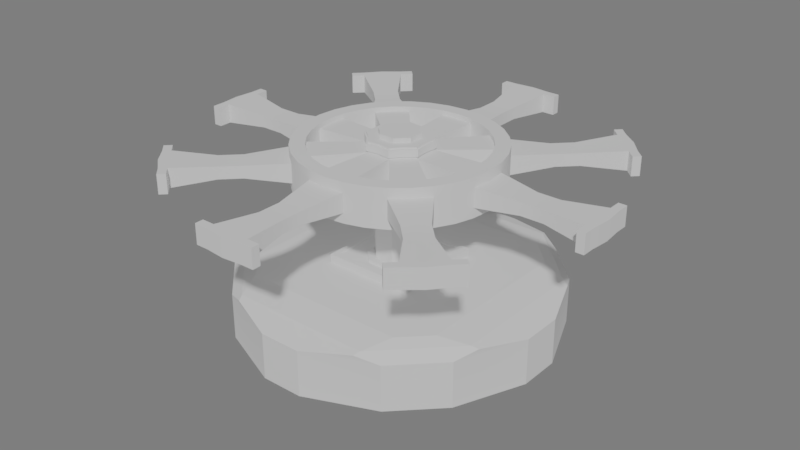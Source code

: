 # Source: vent.blend  (saved by Blender 2.79.0; exported with 4.5.12 LTS)
import bpy
from mathutils import Matrix  # noqa: F401  (used for matrix-valued properties, if any)

bpy.ops.wm.read_factory_settings(use_empty=True)
scene = bpy.context.scene
scene.name = 'Scene'

# ---- collections
col_collection_1 = bpy.data.collections.new('Collection 1'); scene.collection.children.link(col_collection_1)

# ---- node groups
ng_auto_smooth = bpy.data.node_groups.new('Auto Smooth', 'GeometryNodeTree')
_s = ng_auto_smooth.interface.new_socket(name='Geometry', in_out='OUTPUT', socket_type='NodeSocketGeometry')
_s = ng_auto_smooth.interface.new_socket(name='Geometry', in_out='INPUT', socket_type='NodeSocketGeometry')
_s = ng_auto_smooth.interface.new_socket(name='Angle', in_out='INPUT', socket_type='NodeSocketFloat')
_s.subtype = 'ANGLE'
_s.min_value = 0.0
_s.max_value = 3.142
ng_auto_smooth.is_modifier = True
_N = ng_auto_smooth.nodes; _L = ng_auto_smooth.links
n0 = _N.new('NodeGroupOutput'); n0.name = 'Group Output'; n0.location = (480, -100)
n1 = _N.new('NodeGroupInput'); n1.name = 'Group Input'; n1.location = (-420, -300)
n2 = _N.new('NodeGroupInput'); n2.name = 'Group Input.001'; n2.location = (-60, -100)
n3 = _N.new('GeometryNodeSetShadeSmooth'); n3.name = 'Set Shade Smooth'; n3.location = (120, -100)
n3.domain = 'EDGE'
n4 = _N.new('GeometryNodeSetShadeSmooth'); n4.name = 'Set Shade Smooth.001'; n4.location = (300, -100)
n5 = _N.new('GeometryNodeInputMeshEdgeAngle'); n5.name = 'Edge Angle'; n5.location = (-420, -220)
n6 = _N.new('GeometryNodeInputEdgeSmooth'); n6.name = 'Is Edge Smooth'; n6.location = (-60, -160)
n7 = _N.new('GeometryNodeInputShadeSmooth'); n7.name = 'Is Face Smooth'; n7.location = (-240, -340)
n8 = _N.new('FunctionNodeBooleanMath'); n8.name = 'Boolean Math'; n8.location = (-60, -220)
n9 = _N.new('FunctionNodeCompare'); n9.name = 'Compare'; n9.location = (-240, -180)
n9.operation = 'LESS_EQUAL'
_L.new(n5.outputs[0], n9.inputs[0])
_L.new(n4.outputs[0], n0.inputs[0])
_L.new(n1.outputs[1], n9.inputs[1])
_L.new(n9.outputs[0], n8.inputs[0])
_L.new(n7.outputs[0], n8.inputs[1])
_L.new(n2.outputs[0], n3.inputs[0])
_L.new(n6.outputs[0], n3.inputs[1])
_L.new(n3.outputs[0], n4.inputs[0])
_L.new(n8.outputs[0], n3.inputs[2])
n0.is_active_output = True

# ---- world
world_world = bpy.data.worlds.new('World'); scene.world = world_world
world_world.use_nodes = True; world_world.node_tree.nodes.clear()
_N = world_world.node_tree.nodes; _L = world_world.node_tree.links
n0 = _N.new('ShaderNodeOutputWorld'); n0.name = 'World Output'; n0.location = (300, 300)
n1 = _N.new('ShaderNodeBackground'); n1.name = 'Background'; n1.location = (10, 300)
n1.inputs[0].default_value = (0.05088, 0.05088, 0.05088, 1.0)
_L.new(n1.outputs[0], n0.inputs[0])
n0.is_active_output = True
world_world.color = (0.05088, 0.05088, 0.05088)
world_world.use_sun_shadow = False
world_world.sun_shadow_jitter_overblur = 0.0
world_world.cycles.sampling_method = 'MANUAL'

# ---- meshes
me_circle = bpy.data.meshes.new('Circle')
me_circle.from_pydata([(0.0, 1.0, 0.0), (-0.1951, 0.9808, 0.0), (-0.3827, 0.9239, 0.0), (-0.5556, 0.8315, 0.0), (-0.7071, 0.7071, 0.0), (-0.8315, 0.5556, 0.0), (-0.9239, 0.3827, 0.0), (-0.9808, 0.1951, 0.0), (-1.0, 7.55e-08, 0.0), (-0.9808, -0.1951, 0.0), (-0.9239, -0.3827, 0.0), (-0.8315, -0.5556, 0.0), (-0.7071, -0.7071, 0.0), (-0.5556, -0.8315, 0.0), (-0.3827, -0.9239, 0.0), (-0.1951, -0.9808, 0.0), (3.258e-07, -1.0, 0.0), (0.1951, -0.9808, 0.0), (0.3827, -0.9239, 0.0), (0.5556, -0.8315, 0.0), (0.7071, -0.7071, 0.0), (0.8315, -0.5556, 0.0), (0.9239, -0.3827, 0.0), (0.9808, -0.1951, 0.0), (1.0, 9.656e-07, 0.0), (0.9808, 0.1951, 0.0), (0.9239, 0.3827, 0.0), (0.8315, 0.5556, 0.0), (0.7071, 0.7071, 0.0), (0.5556, 0.8315, 0.0), (0.3827, 0.9239, 0.0), (0.1951, 0.9808, 0.0), (1.103e-08, 1.17, 0.0603), (-0.2282, 1.147, 0.0603), (-0.4476, 1.081, 0.0603), (-0.6498, 0.9726, 0.0603), (-0.8271, 0.8271, 0.0603), (-0.9726, 0.6498, 0.0603), (-1.081, 0.4476, 0.0603), (-1.147, 0.2282, 0.0603), (-1.17, 5.298e-08, 0.0603), (-1.147, -0.2282, 0.0603), (-1.081, -0.4476, 0.0603), (-0.9726, -0.6498, 0.0603), (-0.8271, -0.8271, 0.0603), (-0.6498, -0.9726, 0.0603), (-0.4476, -1.081, 0.0603), (-0.2282, -1.147, 0.0603), (3.922e-07, -1.17, 0.0603), (0.2282, -1.147, 0.0603), (0.4476, -1.081, 0.0603), (0.6498, -0.9726, 0.0603), (0.8271, -0.8271, 0.0603), (0.9726, -0.6498, 0.0603), (1.081, -0.4476, 0.0603), (1.147, -0.2282, 0.0603), (1.17, 1.094e-06, 0.0603), (1.147, 0.2282, 0.0603), (1.081, 0.4476, 0.0603), (0.9726, 0.6498, 0.0603), (0.8271, 0.8271, 0.0603), (0.6498, 0.9726, 0.0603), (0.4476, 1.081, 0.0603), (0.2282, 1.147, 0.0603), (-0.1951, 0.9808, 0.3447), (0.0, 1.0, 0.3447), (-0.3827, 0.9239, 0.3447), (-0.5556, 0.8315, 0.3447), (-0.7071, 0.7071, 0.3447), (-0.8315, 0.5556, 0.3447), (-0.9239, 0.3827, 0.3447), (-0.9808, 0.1951, 0.3447), (-1.0, 7.55e-08, 0.3447), (-0.9808, -0.1951, 0.3447), (-0.9239, -0.3827, 0.3447), (-0.8315, -0.5556, 0.3447), (-0.7071, -0.7071, 0.3447), (-0.5556, -0.8315, 0.3447), (-0.3827, -0.9239, 0.3447), (-0.1951, -0.9808, 0.3447), (3.258e-07, -1.0, 0.3447), (0.1951, -0.9808, 0.3447), (0.3827, -0.9239, 0.3447), (0.5556, -0.8315, 0.3447), (0.7071, -0.7071, 0.3447), (0.8315, -0.5556, 0.3447), (0.9239, -0.3827, 0.3447), (0.9808, -0.1951, 0.3447), (1.0, 9.656e-07, 0.3447), (0.9808, 0.1951, 0.3447), (0.9239, 0.3827, 0.3447), (0.8315, 0.5556, 0.3447), (0.7071, 0.7071, 0.3447), (0.5556, 0.8315, 0.3447), (0.3827, 0.9239, 0.3447), (0.1951, 0.9808, 0.3447), (-0.2282, 1.147, 0.2844), (1.103e-08, 1.17, 0.2844), (-0.4476, 1.081, 0.2844), (-0.6498, 0.9726, 0.2844), (-0.8271, 0.8271, 0.2844), (-0.9726, 0.6498, 0.2844), (-1.081, 0.4476, 0.2844), (-1.147, 0.2282, 0.2844), (-1.17, 5.298e-08, 0.2844), (-1.147, -0.2282, 0.2844), (-1.081, -0.4476, 0.2844), (-0.9726, -0.6498, 0.2844), (-0.8271, -0.8271, 0.2844), (-0.6498, -0.9726, 0.2844), (-0.4476, -1.081, 0.2844), (-0.2282, -1.147, 0.2844), (3.922e-07, -1.17, 0.2844), (0.2282, -1.147, 0.2844), (0.4476, -1.081, 0.2844), (0.6498, -0.9726, 0.2844), (0.8271, -0.8271, 0.2844), (0.9726, -0.6498, 0.2844), (1.081, -0.4476, 0.2844), (1.147, -0.2282, 0.2844), (1.17, 1.094e-06, 0.2844), (1.147, 0.2282, 0.2844), (1.081, 0.4476, 0.2844), (0.9726, 0.6498, 0.2844), (0.8271, 0.8271, 0.2844), (0.6498, 0.9726, 0.2844), (0.4476, 1.081, 0.2844), (0.2282, 1.147, 0.2844), (0.1442, -0.348, 0.0), (-0.348, 0.1442, 0.0), (-0.2357, 0.2357, 0.0), (0.2357, -0.2357, 0.0), (0.1442, -0.348, 0.3447), (-0.348, 0.1442, 0.3447), (0.2357, -0.2357, 0.3447), (-0.2357, 0.2357, 0.3447), (0.348, -0.1442, 0.3447), (-0.1442, 0.348, 0.3447), (0.348, -0.1442, 0.0), (-0.1442, 0.348, 0.0), (-0.1442, -0.348, 0.3447), (-0.1442, -0.348, 0.0), (2.172e-07, -0.3333, 0.3447), (1.086e-07, 0.3333, 0.3447), (0.1442, 0.348, 0.3447), (0.1442, 0.348, 0.0), (2.172e-07, -0.3333, 0.0), (1.086e-07, 0.3333, 0.0), (-0.348, -0.1442, 0.0), (-0.3333, 3.722e-07, 0.0), (0.3333, 6.689e-07, 0.0), (-0.348, -0.1442, 0.3447), (0.3333, 6.689e-07, 0.3447), (-0.3333, 3.722e-07, 0.3447), (0.348, 0.1442, 0.3447), (0.348, 0.1442, 0.0), (-0.2357, -0.2357, 0.0), (0.2357, 0.2357, 0.0), (0.2357, 0.2357, 0.3447), (-0.2357, -0.2357, 0.3447), (-0.1442, 0.348, -0.1232), (-0.2357, 0.2357, -0.1232), (0.348, -0.1442, -0.1232), (0.2357, -0.2357, -0.1232), (-0.348, 0.1442, -0.1232), (0.1442, -0.348, -0.1232), (-0.348, 0.1442, 0.4678), (-0.2357, 0.2357, 0.4678), (0.1442, -0.348, 0.4678), (0.2357, -0.2357, 0.4678), (-0.1442, 0.348, 0.4678), (0.348, -0.1442, 0.4678), (2.172e-07, -0.3333, -0.1232), (-0.1442, -0.348, -0.1232), (0.1442, 0.348, -0.1232), (1.086e-07, 0.3333, -0.1232), (-0.2357, -0.2357, -0.1232), (-0.1442, -0.348, 0.4678), (2.172e-07, -0.3333, 0.4678), (1.086e-07, 0.3333, 0.4678), (0.1442, 0.348, 0.4678), (0.3333, 6.689e-07, 0.4678), (-0.2357, -0.2357, 0.4678), (-0.348, -0.1442, 0.4678), (0.348, 0.1442, -0.1232), (0.3333, 6.689e-07, -0.1232), (-0.3333, 3.722e-07, -0.1232), (-0.348, -0.1442, -0.1232), (0.348, 0.1442, 0.4678), (0.2357, 0.2357, 0.4678), (-0.3333, 3.722e-07, 0.4678), (0.2357, 0.2357, -0.1232), (-0.2223, 0.0921, 0.4678), (-0.1506, 0.1506, 0.4678), (0.0921, -0.2223, 0.4678), (0.1506, -0.1506, 0.4678), (-0.0921, 0.2223, 0.4678), (0.2223, -0.0921, 0.4678), (-0.0921, -0.2223, 0.4678), (1.122e-07, -0.213, 0.4678), (4.282e-08, 0.213, 0.4678), (0.0921, 0.2223, 0.4678), (0.213, 5.403e-07, 0.4678), (-0.1506, -0.1506, 0.4678), (-0.2223, -0.0921, 0.4678), (0.2223, 0.0921, 0.4678), (0.1506, 0.1506, 0.4678), (-0.213, 3.508e-07, 0.4678), (-0.2223, 0.0921, 0.5205), (-0.1506, 0.1506, 0.5205), (0.0921, -0.2223, 0.5205), (0.1506, -0.1506, 0.5205), (-0.0921, 0.2223, 0.5205), (0.2223, -0.0921, 0.5205), (-0.0921, -0.2223, 0.5205), (1.208e-07, -0.213, 0.5205), (5.144e-08, 0.213, 0.5205), (0.0921, 0.2223, 0.5205), (0.213, 5.403e-07, 0.5205), (-0.1506, -0.1506, 0.5205), (-0.2223, -0.0921, 0.5205), (0.2223, 0.0921, 0.5205), (0.1506, 0.1506, 0.5205), (-0.213, 3.508e-07, 0.5205), (-0.348, -0.1442, 0.3644), (-0.348, -0.1442, 0.4482), (-0.3333, 3.722e-07, 0.4482), (-0.3333, 3.722e-07, 0.3644), (-0.2357, -0.2357, 0.3644), (-0.2357, -0.2357, 0.4482), (-0.2357, 0.2357, 0.3644), (-0.2357, 0.2357, 0.4482), (-0.1442, 0.348, 0.4482), (-0.1442, 0.348, 0.3644), (0.348, -0.1442, 0.3644), (0.348, -0.1442, 0.4482), (0.2357, -0.2357, 0.4482), (0.2357, -0.2357, 0.3644), (0.348, 0.1442, 0.3644), (0.348, 0.1442, 0.4482), (0.3333, 6.689e-07, 0.4482), (0.3333, 6.689e-07, 0.3644), (0.1442, -0.348, 0.3644), (0.1442, -0.348, 0.4482), (2.172e-07, -0.3333, 0.4482), (2.172e-07, -0.3333, 0.3644), (0.1442, 0.348, 0.3644), (0.1442, 0.348, 0.4482), (0.2357, 0.2357, 0.4482), (0.2357, 0.2357, 0.3644), (1.086e-07, 0.3333, 0.4482), (1.086e-07, 0.3333, 0.3644), (-0.1442, -0.348, 0.4482), (-0.1442, -0.348, 0.3644), (-0.348, 0.1442, 0.4482), (-0.348, 0.1442, 0.3644), (-0.3688, -0.1528, 0.3664), (-0.3688, -0.1528, 0.4461), (-0.3532, 3.761e-07, 0.4461), (-0.3532, 3.761e-07, 0.3664), (-0.2498, -0.2498, 0.3664), (-0.2498, -0.2498, 0.4461), (-0.2498, 0.2498, 0.3664), (-0.2498, 0.2498, 0.4461), (-0.1528, 0.3688, 0.4461), (-0.1528, 0.3688, 0.3664), (0.3688, -0.1528, 0.3664), (0.3688, -0.1528, 0.4461), (0.2498, -0.2498, 0.4461), (0.2498, -0.2498, 0.3664), (0.3688, 0.1528, 0.3664), (0.3688, 0.1528, 0.4461), (0.3532, 6.905e-07, 0.4461), (0.3532, 6.905e-07, 0.3664), (0.1528, -0.3688, 0.3664), (0.1528, -0.3688, 0.4461), (2.344e-07, -0.3532, 0.4461), (2.344e-07, -0.3532, 0.3664), (0.1528, 0.3688, 0.3664), (0.1528, 0.3688, 0.4461), (0.2498, 0.2498, 0.4461), (0.2498, 0.2498, 0.3664), (1.193e-07, 0.3532, 0.4461), (1.193e-07, 0.3532, 0.3664), (-0.1528, -0.3688, 0.4461), (-0.1528, -0.3688, 0.3664), (-0.3688, 0.1528, 0.4461), (-0.3688, 0.1528, 0.3664), (-0.1951, 0.9808, -0.05611), (-4.263e-14, 1.0, -0.05611), (-0.3827, 0.9239, -0.05611), (-0.5556, 0.8315, -0.05611), (-0.7071, 0.7071, -0.05611), (-0.8315, 0.5556, -0.05611), (-0.9239, 0.3827, -0.05611), (-0.9808, 0.1951, -0.05611), (-1.0, 7.55e-08, -0.05611), (-0.9808, -0.1951, -0.05611), (-0.9239, -0.3827, -0.05611), (-0.8315, -0.5556, -0.05611), (-0.7071, -0.7071, -0.05611), (-0.5556, -0.8315, -0.05611), (-0.3827, -0.9239, -0.05611), (-0.1951, -0.9808, -0.05611), (3.258e-07, -1.0, -0.05611), (0.1951, -0.9808, -0.05611), (0.3827, -0.9239, -0.05611), (0.5556, -0.8315, -0.05611), (0.7071, -0.7071, -0.05611), (0.8315, -0.5556, -0.05611), (0.9239, -0.3827, -0.05611), (0.9808, -0.1951, -0.05611), (1.0, 9.656e-07, -0.05611), (0.9808, 0.1951, -0.05611), (0.9239, 0.3827, -0.05611), (0.8315, 0.5556, -0.05611), (0.7071, 0.7071, -0.05611), (0.5556, 0.8315, -0.05611), (0.3827, 0.9239, -0.05611), (0.1951, 0.9808, -0.05611), (-0.2282, 1.147, -0.05398), (1.103e-08, 1.17, -0.05398), (-0.4476, 1.081, -0.05398), (-0.6498, 0.9726, -0.05398), (-0.8271, 0.8271, -0.05398), (-0.9726, 0.6498, -0.05398), (-1.081, 0.4476, -0.05398), (-1.147, 0.2282, -0.05398), (-1.17, 5.298e-08, -0.05398), (-1.147, -0.2282, -0.05398), (-1.081, -0.4476, -0.05398), (-0.9726, -0.6498, -0.05398), (-0.8271, -0.8271, -0.05398), (-0.6498, -0.9726, -0.05398), (-0.4476, -1.081, -0.05398), (-0.2282, -1.147, -0.05398), (3.922e-07, -1.17, -0.05398), (0.2282, -1.147, -0.05398), (0.4476, -1.081, -0.05398), (0.6498, -0.9726, -0.05398), (0.8271, -0.8271, -0.05398), (0.9726, -0.6498, -0.05398), (1.081, -0.4476, -0.05398), (1.147, -0.2282, -0.05398), (1.17, 1.094e-06, -0.05398), (1.147, 0.2282, -0.05398), (1.081, 0.4476, -0.05398), (0.9726, 0.6498, -0.05398), (0.8271, 0.8271, -0.05398), (0.6498, 0.9726, -0.05398), (0.4476, 1.081, -0.05398), (0.2282, 1.147, -0.05398), (-0.1951, 0.9808, 0.4008), (-3.553e-14, 1.0, 0.4008), (-0.3827, 0.9239, 0.4008), (-0.5556, 0.8315, 0.4008), (-0.7071, 0.7071, 0.4008), (-0.8315, 0.5556, 0.4008), (-0.9239, 0.3827, 0.4008), (-0.9808, 0.1951, 0.4008), (-1.0, 7.55e-08, 0.4008), (-0.9808, -0.1951, 0.4008), (-0.9239, -0.3827, 0.4008), (-0.8315, -0.5556, 0.4008), (-0.7071, -0.7071, 0.4008), (-0.5556, -0.8315, 0.4008), (-0.3827, -0.9239, 0.4008), (-0.1951, -0.9808, 0.4008), (3.258e-07, -1.0, 0.4008), (0.1951, -0.9808, 0.4008), (0.3827, -0.9239, 0.4008), (0.5556, -0.8315, 0.4008), (0.7071, -0.7071, 0.4008), (0.8315, -0.5556, 0.4008), (0.9239, -0.3827, 0.4008), (0.9808, -0.1951, 0.4008), (1.0, 9.656e-07, 0.4008), (0.9808, 0.1951, 0.4008), (0.9239, 0.3827, 0.4008), (0.8315, 0.5556, 0.4008), (0.7071, 0.7071, 0.4008), (0.5556, 0.8315, 0.4008), (0.3827, 0.9239, 0.4008), (0.1951, 0.9808, 0.4008), (-0.2282, 1.147, 0.3987), (1.103e-08, 1.17, 0.3987), (-0.4476, 1.081, 0.3987), (-0.6498, 0.9726, 0.3987), (-0.8271, 0.8271, 0.3987), (-0.9726, 0.6498, 0.3987), (-1.081, 0.4476, 0.3987), (-1.147, 0.2282, 0.3987), (-1.17, 5.298e-08, 0.3987), (-1.147, -0.2282, 0.3987), (-1.081, -0.4476, 0.3987), (-0.9726, -0.6498, 0.3987), (-0.8271, -0.8271, 0.3987), (-0.6498, -0.9726, 0.3987), (-0.4476, -1.081, 0.3987), (-0.2282, -1.147, 0.3987), (3.922e-07, -1.17, 0.3987), (0.2282, -1.147, 0.3987), (0.4476, -1.081, 0.3987), (0.6498, -0.9726, 0.3987), (0.8271, -0.8271, 0.3987), (0.9726, -0.6498, 0.3987), (1.081, -0.4476, 0.3987), (1.147, -0.2282, 0.3987), (1.17, 1.094e-06, 0.3987), (1.147, 0.2282, 0.3987), (1.081, 0.4476, 0.3987), (0.9726, 0.6498, 0.3987), (0.8271, 0.8271, 0.3987), (0.6498, 0.9726, 0.3987), (0.4476, 1.081, 0.3987), (0.2282, 1.147, 0.3987), (-0.2282, 2.409, 0.0603), (-4.942e-07, 2.431, 0.0603), (-1.719, 1.719, 0.0603), (-1.542, 1.865, 0.0603), (-1.865, 1.542, 0.0603), (-2.431, 5.298e-08, 0.0603), (-2.409, 0.2282, 0.0603), (-2.409, -0.2282, 0.0603), (-1.719, -1.719, 0.0603), (-1.865, -1.542, 0.0603), (-1.542, -1.865, 0.0603), (7.274e-07, -2.431, 0.0603), (-0.2282, -2.409, 0.0603), (0.2282, -2.409, 0.0603), (1.719, -1.719, 0.0603), (1.542, -1.865, 0.0603), (1.865, -1.542, 0.0603), (2.431, 2.402e-06, 0.0603), (2.409, -0.2282, 0.0603), (2.409, 0.2282, 0.0603), (1.719, 1.719, 0.0603), (1.865, 1.542, 0.0603), (1.542, 1.865, 0.0603), (0.2282, 2.409, 0.0603), (-0.2282, 2.409, 0.2844), (-4.942e-07, 2.431, 0.2844), (-1.719, 1.719, 0.2844), (-1.542, 1.865, 0.2844), (-1.865, 1.542, 0.2844), (-2.431, 5.298e-08, 0.2844), (-2.409, 0.2282, 0.2844), (-2.409, -0.2282, 0.2844), (-1.719, -1.719, 0.2844), (-1.865, -1.542, 0.2844), (-1.542, -1.865, 0.2844), (7.274e-07, -2.431, 0.2844), (-0.2282, -2.409, 0.2844), (0.2282, -2.409, 0.2844), (1.719, -1.719, 0.2844), (1.542, -1.865, 0.2844), (1.865, -1.542, 0.2844), (2.431, 2.402e-06, 0.2844), (2.409, -0.2282, 0.2844), (2.409, 0.2282, 0.2844), (1.719, 1.719, 0.2844), (1.865, 1.542, 0.2844), (1.542, 1.865, 0.2844), (0.2282, 2.409, 0.2844), (0.1472, -1.645, 0.2446), (0.1472, -1.916, 0.2446), (0.1472, -1.916, 0.1001), (0.1472, -1.645, 0.1001), (5.234e-07, -1.66, 0.1001), (5.955e-07, -1.931, 0.1001), (-0.1472, -1.916, 0.1001), (-0.1472, -1.645, 0.1001), (-0.1472, -1.645, 0.2446), (-0.1472, -1.916, 0.2446), (5.955e-07, -1.931, 0.2446), (5.234e-07, -1.66, 0.2446), (1.459, -1.251, 0.2446), (1.267, -1.059, 0.2446), (1.365, -1.365, 0.2446), (1.173, -1.173, 0.2446), (1.059, -1.267, 0.2446), (1.251, -1.459, 0.2446), (1.059, -1.267, 0.1001), (1.251, -1.459, 0.1001), (1.459, -1.251, 0.1001), (1.267, -1.059, 0.1001), (1.173, -1.173, 0.1001), (1.365, -1.365, 0.1001), (1.66, 1.606e-06, 0.1001), (1.931, 1.887e-06, 0.1001), (1.916, -0.1472, 0.1001), (1.645, -0.1472, 0.1001), (1.645, 0.1472, 0.1001), (1.916, 0.1472, 0.1001), (1.916, -0.1472, 0.2446), (1.645, -0.1472, 0.2446), (1.931, 1.887e-06, 0.2446), (1.66, 1.606e-06, 0.2446), (1.916, 0.1472, 0.2446), (1.645, 0.1472, 0.2446), (1.267, 1.059, 0.1001), (1.459, 1.251, 0.1001), (1.459, 1.251, 0.2446), (1.267, 1.059, 0.2446), (1.173, 1.173, 0.1001), (1.365, 1.365, 0.1001), (1.059, 1.267, 0.1001), (1.251, 1.459, 0.1001), (1.059, 1.267, 0.2446), (1.251, 1.459, 0.2446), (1.365, 1.365, 0.2446), (1.173, 1.173, 0.2446), (-0.1472, 1.645, 0.2446), (-0.1472, 1.916, 0.2446), (-0.1472, 1.916, 0.1001), (-0.1472, 1.645, 0.1001), (-5.064e-07, 1.931, 0.1001), (-3.978e-07, 1.66, 0.1001), (0.1472, 1.645, 0.1001), (0.1472, 1.916, 0.1001), (0.1472, 1.916, 0.2446), (0.1472, 1.645, 0.2446), (-3.978e-07, 1.66, 0.2446), (-5.064e-07, 1.931, 0.2446), (-1.267, 1.059, 0.2446), (-1.459, 1.251, 0.2446), (-1.459, 1.251, 0.1001), (-1.267, 1.059, 0.1001), (-1.059, 1.267, 0.1001), (-1.251, 1.459, 0.1001), (-1.251, 1.459, 0.2446), (-1.059, 1.267, 0.2446), (-1.173, 1.173, 0.1001), (-1.365, 1.365, 0.1001), (-1.365, 1.365, 0.2446), (-1.173, 1.173, 0.2446), (-1.645, -0.1472, 0.2446), (-1.916, -0.1472, 0.2446), (-1.645, -0.1472, 0.1001), (-1.916, -0.1472, 0.1001), (-1.916, 0.1472, 0.1001), (-1.645, 0.1472, 0.1001), (-1.66, 5.666e-08, 0.1001), (-1.931, 5.666e-08, 0.1001), (-1.645, 0.1472, 0.2446), (-1.916, 0.1472, 0.2446), (-1.931, 5.666e-08, 0.2446), (-1.66, 5.666e-08, 0.2446), (-1.173, -1.173, 0.1001), (-1.365, -1.365, 0.1001), (-1.459, -1.251, 0.1001), (-1.267, -1.059, 0.1001), (-1.459, -1.251, 0.2446), (-1.267, -1.059, 0.2446), (-1.059, -1.267, 0.1001), (-1.251, -1.459, 0.1001), (-1.365, -1.365, 0.2446), (-1.173, -1.173, 0.2446), (-1.251, -1.459, 0.2446), (-1.059, -1.267, 0.2446), (-0.2282, 2.504, 0.0603), (-5.078e-07, 2.526, 0.0603), (-1.786, 1.786, 0.0603), (-1.609, 1.932, 0.0603), (-1.932, 1.609, 0.0603), (-2.526, 5.298e-08, 0.0603), (-2.504, 0.2282, 0.0603), (-2.504, -0.2282, 0.0603), (-1.786, -1.786, 0.0603), (-1.932, -1.609, 0.0603), (-1.609, -1.932, 0.0603), (7.281e-07, -2.526, 0.0603), (-0.2282, -2.504, 0.0603), (0.2282, -2.504, 0.0603), (1.786, -1.786, 0.0603), (1.609, -1.932, 0.0603), (1.932, -1.609, 0.0603), (2.526, 2.501e-06, 0.0603), (2.504, -0.2282, 0.0603), (2.504, 0.2282, 0.0603), (1.786, 1.786, 0.0603), (1.932, 1.609, 0.0603), (1.609, 1.932, 0.0603), (0.2282, 2.504, 0.0603), (-0.2282, 2.504, 0.2844), (-5.078e-07, 2.526, 0.2844), (-1.786, 1.786, 0.2844), (-1.609, 1.932, 0.2844), (-1.932, 1.609, 0.2844), (-2.526, 5.298e-08, 0.2844), (-2.504, 0.2282, 0.2844), (-2.504, -0.2282, 0.2844), (-1.786, -1.786, 0.2844), (-1.932, -1.609, 0.2844), (-1.609, -1.932, 0.2844), (7.281e-07, -2.526, 0.2844), (-0.2282, -2.504, 0.2844), (0.2282, -2.504, 0.2844), (1.786, -1.786, 0.2844), (1.609, -1.932, 0.2844), (1.932, -1.609, 0.2844), (2.526, 2.501e-06, 0.2844), (2.504, -0.2282, 0.2844), (2.504, 0.2282, 0.2844), (1.786, 1.786, 0.2844), (1.932, 1.609, 0.2844), (1.609, 1.932, 0.2844), (0.2282, 2.504, 0.2844), (0.374, 2.409, 0.2844), (0.374, 2.409, 0.0603), (-1.968, 1.439, 0.2844), (-1.968, 1.439, 0.0603), (-2.409, 0.374, 0.0603), (-2.409, 0.374, 0.2844), (-0.374, -2.409, 0.2844), (-0.374, -2.504, 0.2844), (-2.409, -0.374, 0.0603), (-2.409, -0.374, 0.2844), (-1.968, -1.439, 0.0603), (-1.968, -1.439, 0.2844), (1.506, -2.035, 0.0603), (1.439, -1.968, 0.0603), (-1.439, -1.968, 0.0603), (-1.439, -1.968, 0.2844), (-0.374, -2.409, 0.0603), (0.374, -2.409, 0.0603), (0.374, -2.409, 0.2844), (1.439, -1.968, 0.2844), (2.504, 0.374, 0.0603), (2.409, 0.374, 0.0603), (1.968, -1.439, 0.0603), (1.968, -1.439, 0.2844), (2.409, -0.374, 0.0603), (2.409, -0.374, 0.2844), (2.409, 0.374, 0.2844), (2.504, 0.374, 0.2844), (1.968, 1.439, 0.0603), (1.968, 1.439, 0.2844), (-0.374, 2.409, 0.0603), (-0.374, 2.409, 0.2844), (-1.506, -2.035, 0.2844), (1.439, 1.968, 0.0603), (1.439, 1.968, 0.2844), (-1.439, 1.968, 0.0603), (-1.439, 1.968, 0.2844), (0.374, 2.504, 0.2844), (0.374, 2.504, 0.0603), (-2.035, 1.506, 0.2844), (-2.035, 1.506, 0.0603), (-2.504, 0.374, 0.0603), (-2.504, 0.374, 0.2844), (-2.504, -0.374, 0.0603), (-2.504, -0.374, 0.2844), (-2.035, -1.506, 0.0603), (-2.035, -1.506, 0.2844), (-1.506, -2.035, 0.0603), (-0.374, -2.504, 0.0603), (0.374, -2.504, 0.0603), (0.374, -2.504, 0.2844), (1.506, -2.035, 0.2844), (2.035, -1.506, 0.0603), (2.035, -1.506, 0.2844), (2.504, -0.374, 0.0603), (2.504, -0.374, 0.2844), (2.035, 1.506, 0.0603), (2.035, 1.506, 0.2844), (-0.374, 2.504, 0.0603), (-0.374, 2.504, 0.2844), (1.506, 2.035, 0.0603), (1.506, 2.035, 0.2844), (-1.506, 2.035, 0.0603), (-1.506, 2.035, 0.2844), (-0.1442, 0.348, -0.1232), (-0.2357, 0.2357, -0.1232), (0.348, -0.1442, -0.1232), (0.2357, -0.2357, -0.1232), (-0.348, 0.1442, -0.1232), (0.1442, -0.348, -0.1232), (2.172e-07, -0.3333, -0.1232), (-0.1442, -0.348, -0.1232), (0.1442, 0.348, -0.1232), (1.086e-07, 0.3333, -0.1232), (-0.2357, -0.2357, -0.1232), (0.348, 0.1442, -0.1232), (0.3333, 6.689e-07, -0.1232), (-0.3333, 3.722e-07, -0.1232), (-0.348, -0.1442, -0.1232), (0.2357, 0.2357, -0.1232), (-0.1124, 0.2713, -0.1232), (-0.1837, 0.1837, -0.1232), (0.2713, -0.1124, -0.1232), (0.1837, -0.1837, -0.1232), (-0.2713, 0.1124, -0.1232), (0.1124, -0.2713, -0.1232), (1.574e-07, -0.2598, -0.1232), (-0.1124, -0.2713, -0.1232), (0.1124, 0.2713, -0.1232), (7.275e-08, 0.2598, -0.1232), (-0.1837, -0.1837, -0.1232), (0.2713, 0.1124, -0.1232), (0.2598, 5.873e-07, -0.1232), (-0.2598, 3.56e-07, -0.1232), (-0.2713, -0.1124, -0.1232), (0.1837, 0.1837, -0.1232), (-0.1124, 0.2713, -1.053), (-0.1837, 0.1837, -1.053), (0.2713, -0.1124, -1.053), (0.1837, -0.1837, -1.053), (-0.2713, 0.1124, -1.053), (0.1124, -0.2713, -1.053), (1.555e-07, -0.2598, -1.053), (-0.1124, -0.2713, -1.053), (0.1124, 0.2713, -1.053), (7.088e-08, 0.2598, -1.053), (-0.1837, -0.1837, -1.053), (0.2713, 0.1124, -1.053), (0.2598, 5.873e-07, -1.053), (-0.2598, 3.56e-07, -1.053), (-0.2713, -0.1124, -1.053), (0.1837, 0.1837, -1.053)], [], [(38, 37, 325, 326), (107, 108, 396, 395), (37, 36, 324, 325), (106, 107, 395, 394), (36, 35, 323, 324), (105, 106, 394, 393), (35, 34, 322, 323), (104, 105, 393, 392), (34, 33, 320, 322), (103, 104, 392, 391), (33, 32, 321, 320), (102, 103, 391, 390), (31, 0, 289, 319), (101, 102, 390, 389), (30, 31, 319, 318), (100, 101, 389, 388), (29, 30, 318, 317), (99, 100, 388, 387), (28, 29, 317, 316), (98, 99, 387, 386), (27, 28, 316, 315), (96, 98, 386, 384), (26, 27, 315, 314), (97, 96, 384, 385), (25, 26, 314, 313), (65, 95, 383, 353), (24, 25, 313, 312), (95, 94, 382, 383), (23, 24, 312, 311), (94, 93, 381, 382), (22, 23, 311, 310), (93, 92, 380, 381), (21, 22, 310, 309), (92, 91, 379, 380), (20, 21, 309, 308), (91, 90, 378, 379), (19, 20, 308, 307), (90, 89, 377, 378), (18, 19, 307, 306), (89, 88, 376, 377), (17, 18, 306, 305), (88, 87, 375, 376), (16, 17, 305, 304), (87, 86, 374, 375), (15, 16, 304, 303), (86, 85, 373, 374), (14, 15, 303, 302), (85, 84, 372, 373), (13, 14, 302, 301), (84, 83, 371, 372), (12, 13, 301, 300), (32, 63, 351, 321), (83, 82, 370, 371), (11, 12, 300, 299), (63, 62, 350, 351), (82, 81, 369, 370), (10, 11, 299, 298), (62, 61, 349, 350), (81, 80, 368, 369), (9, 10, 298, 297), (61, 60, 348, 349), (80, 79, 367, 368), (8, 9, 297, 296), (60, 59, 347, 348), (496, 494, 458, 457), (37, 38, 102, 101), (158, 92, 93, 144), (38, 39, 103, 102), (154, 91, 92, 158), (494, 490, 434, 458), (14, 13, 77, 78), (552, 550, 425, 449), (15, 14, 78, 79), (41, 42, 106, 105), (132, 81, 17, 128), (42, 43, 107, 106), (142, 80, 81, 132), (550, 549, 424, 425), (18, 17, 81, 82), (489, 493, 435, 433), (19, 18, 82, 83), (45, 46, 110, 109), (134, 84, 85, 136), (46, 47, 111, 110), (132, 83, 84, 134), (537, 546, 445, 447), (22, 21, 85, 86), (514, 513, 440, 416), (23, 22, 86, 87), (49, 50, 114, 113), (152, 88, 89, 154), (50, 51, 115, 114), (136, 87, 88, 152), (466, 465, 453, 429), (26, 25, 89, 90), (490, 489, 433, 434), (27, 26, 90, 91), (140, 79, 80, 142), (53, 54, 118, 117), (155, 27, 91, 154), (2, 1, 64, 66), (54, 55, 119, 118), (157, 28, 27, 155), (3, 2, 66, 67), (546, 545, 446, 445), (30, 29, 93, 94), (128, 19, 83, 132), (502, 501, 437, 461), (31, 30, 94, 95), (131, 20, 19, 128), (57, 58, 122, 121), (141, 15, 79, 140), (6, 5, 69, 70), (58, 59, 123, 122), (476, 478, 454, 456), (7, 6, 70, 71), (539, 537, 447, 423), (33, 34, 98, 96), (138, 23, 87, 136), (543, 539, 423, 421), (34, 35, 99, 98), (150, 24, 23, 138), (61, 62, 126, 125), (478, 481, 455, 454), (10, 9, 73, 74), (62, 63, 127, 126), (540, 543, 421, 422), (11, 10, 74, 75), (128, 17, 16, 146), (146, 16, 15, 141), (154, 89, 25, 155), (155, 25, 24, 150), (144, 93, 29, 145), (145, 29, 28, 157), (136, 85, 21, 138), (138, 21, 20, 131), (3, 139, 130, 4), (67, 137, 139, 3), (4, 130, 129, 5), (5, 129, 133, 69), (69, 133, 135, 68), (68, 135, 137, 67), (0, 147, 139, 1), (31, 145, 147, 0), (1, 139, 137, 64), (64, 137, 143, 65), (65, 143, 144, 95), (95, 144, 145, 31), (7, 129, 149, 8), (71, 133, 129, 7), (8, 149, 148, 9), (9, 148, 151, 73), (73, 151, 153, 72), (72, 153, 133, 71), (11, 148, 156, 12), (75, 151, 148, 11), (12, 156, 141, 13), (13, 141, 140, 77), (77, 140, 159, 76), (76, 159, 151, 75), (225, 229, 182, 183), (226, 225, 183, 190), (167, 166, 192, 193), (176, 187, 686, 682), (156, 148, 187, 176), (232, 231, 167, 170), (145, 157, 191, 174), (236, 235, 171, 169), (240, 239, 188, 181), (150, 138, 162, 185), (244, 243, 168, 178), (130, 139, 160, 161), (128, 146, 172, 165), (138, 131, 163, 162), (146, 141, 173, 172), (248, 247, 180, 189), (155, 150, 185, 184), (147, 145, 174, 175), (149, 129, 164, 186), (141, 156, 176, 173), (129, 130, 161, 164), (250, 232, 170, 179), (131, 128, 165, 163), (148, 149, 186, 187), (252, 244, 178, 177), (254, 226, 190, 166), (247, 250, 179, 180), (229, 252, 177, 182), (235, 240, 181, 171), (231, 254, 166, 167), (239, 248, 189, 188), (139, 147, 175, 160), (157, 155, 184, 191), (243, 236, 169, 168), (199, 194, 210, 215), (188, 189, 206, 205), (180, 179, 200, 201), (168, 169, 195, 194), (190, 183, 204, 207), (171, 181, 202, 197), (178, 168, 194, 199), (170, 167, 193, 196), (181, 188, 205, 202), (183, 182, 203, 204), (166, 190, 207, 192), (169, 171, 197, 195), (189, 180, 201, 206), (179, 170, 196, 200), (182, 177, 198, 203), (177, 178, 199, 198), (209, 208, 223, 220, 219, 214, 215, 210, 211, 213, 218, 221, 222, 217, 216, 212), (204, 203, 219, 220), (193, 192, 208, 209), (192, 207, 223, 208), (205, 206, 222, 221), (194, 195, 211, 210), (207, 204, 220, 223), (196, 193, 209, 212), (202, 205, 221, 218), (195, 197, 213, 211), (206, 201, 217, 222), (198, 199, 215, 214), (200, 196, 212, 216), (201, 200, 216, 217), (203, 198, 214, 219), (197, 202, 218, 213), (132, 134, 237, 242), (230, 255, 287, 262), (154, 158, 249, 238), (232, 250, 282, 264), (135, 133, 255, 230), (224, 228, 260, 256), (136, 152, 241, 234), (248, 239, 271, 280), (159, 140, 253, 228), (251, 233, 265, 283), (144, 143, 251, 246), (225, 226, 258, 257), (133, 153, 227, 255), (238, 249, 281, 270), (140, 142, 245, 253), (244, 252, 284, 276), (143, 137, 233, 251), (227, 224, 256, 259), (158, 144, 246, 249), (236, 243, 275, 268), (142, 132, 242, 245), (253, 245, 277, 285), (152, 154, 238, 241), (231, 232, 264, 263), (134, 136, 234, 237), (242, 237, 269, 274), (137, 135, 230, 233), (226, 254, 286, 258), (153, 151, 224, 227), (233, 230, 262, 265), (151, 159, 228, 224), (255, 227, 259, 287), (274, 269, 268, 275), (270, 281, 280, 271), (262, 287, 286, 263), (266, 273, 272, 267), (260, 285, 284, 261), (278, 283, 282, 279), (287, 259, 258, 286), (285, 277, 276, 284), (283, 265, 264, 282), (281, 278, 279, 280), (277, 274, 275, 276), (273, 270, 271, 272), (269, 266, 267, 268), (265, 262, 263, 264), (259, 256, 257, 258), (256, 260, 261, 257), (229, 225, 257, 261), (249, 246, 278, 281), (254, 231, 263, 286), (247, 248, 280, 279), (234, 241, 273, 266), (245, 242, 274, 277), (240, 235, 267, 272), (243, 244, 276, 275), (228, 253, 285, 260), (241, 238, 270, 273), (252, 229, 261, 284), (239, 240, 272, 271), (246, 251, 283, 278), (237, 234, 266, 269), (250, 247, 279, 282), (235, 236, 268, 267), (315, 347, 346, 314), (302, 334, 333, 301), (288, 320, 321, 289), (316, 348, 347, 315), (303, 335, 334, 302), (290, 322, 320, 288), (317, 349, 348, 316), (304, 336, 335, 303), (291, 323, 322, 290), (318, 350, 349, 317), (305, 337, 336, 304), (292, 324, 323, 291), (319, 351, 350, 318), (306, 338, 337, 305), (293, 325, 324, 292), (289, 321, 351, 319), (307, 339, 338, 306), (294, 326, 325, 293), (308, 340, 339, 307), (295, 327, 326, 294), (309, 341, 340, 308), (296, 328, 327, 295), (310, 342, 341, 309), (297, 329, 328, 296), (311, 343, 342, 310), (298, 330, 329, 297), (312, 344, 343, 311), (299, 331, 330, 298), (313, 345, 344, 312), (300, 332, 331, 299), (314, 346, 345, 313), (301, 333, 332, 300), (379, 378, 410, 411), (366, 365, 397, 398), (352, 353, 385, 384), (380, 379, 411, 412), (367, 366, 398, 399), (354, 352, 384, 386), (381, 380, 412, 413), (368, 367, 399, 400), (355, 354, 386, 387), (382, 381, 413, 414), (369, 368, 400, 401), (356, 355, 387, 388), (383, 382, 414, 415), (370, 369, 401, 402), (357, 356, 388, 389), (353, 383, 415, 385), (371, 370, 402, 403), (358, 357, 389, 390), (372, 371, 403, 404), (359, 358, 390, 391), (373, 372, 404, 405), (360, 359, 391, 392), (374, 373, 405, 406), (361, 360, 392, 393), (375, 374, 406, 407), (362, 361, 393, 394), (376, 375, 407, 408), (363, 362, 394, 395), (377, 376, 408, 409), (364, 363, 395, 396), (378, 377, 409, 410), (365, 364, 396, 397), (108, 109, 397, 396), (39, 38, 326, 327), (109, 110, 398, 397), (40, 39, 327, 328), (110, 111, 399, 398), (41, 40, 328, 329), (111, 112, 400, 399), (42, 41, 329, 330), (112, 113, 401, 400), (43, 42, 330, 331), (113, 114, 402, 401), (44, 43, 331, 332), (114, 115, 403, 402), (45, 44, 332, 333), (115, 116, 404, 403), (64, 65, 353, 352), (46, 45, 333, 334), (116, 117, 405, 404), (66, 64, 352, 354), (47, 46, 334, 335), (117, 118, 406, 405), (67, 66, 354, 355), (48, 47, 335, 336), (118, 119, 407, 406), (68, 67, 355, 356), (49, 48, 336, 337), (119, 120, 408, 407), (69, 68, 356, 357), (50, 49, 337, 338), (120, 121, 409, 408), (70, 69, 357, 358), (51, 50, 338, 339), (121, 122, 410, 409), (71, 70, 358, 359), (52, 51, 339, 340), (122, 123, 411, 410), (0, 1, 288, 289), (72, 71, 359, 360), (53, 52, 340, 341), (123, 124, 412, 411), (1, 2, 290, 288), (73, 72, 360, 361), (54, 53, 341, 342), (124, 125, 413, 412), (2, 3, 291, 290), (74, 73, 361, 362), (55, 54, 342, 343), (125, 126, 414, 413), (3, 4, 292, 291), (75, 74, 362, 363), (56, 55, 343, 344), (126, 127, 415, 414), (4, 5, 293, 292), (76, 75, 363, 364), (57, 56, 344, 345), (127, 97, 385, 415), (5, 6, 294, 293), (77, 76, 364, 365), (58, 57, 345, 346), (6, 7, 295, 294), (78, 77, 365, 366), (59, 58, 346, 347), (7, 8, 296, 295), (79, 78, 366, 367), (437, 436, 580, 581), (453, 597, 658, 626), (456, 454, 598, 600), (433, 435, 579, 577), (454, 455, 599, 598), (420, 444, 610, 611), (434, 433, 577, 578), (588, 564, 648, 647), (453, 451, 595, 597), (567, 423, 616, 651), (430, 432, 576, 574), (573, 429, 625, 657), (451, 452, 596, 595), (431, 430, 574, 575), (463, 439, 609, 608), (450, 448, 592, 594), (549, 555, 426, 424), (498, 496, 457, 459), (556, 552, 449, 448), (516, 514, 416, 417), (520, 519, 439, 463), (501, 505, 436, 437), (481, 483, 431, 455), (558, 556, 448, 450), (505, 507, 438, 436), (507, 509, 462, 438), (470, 469, 427, 428), (555, 558, 450, 426), (526, 525, 444, 420), (513, 523, 441, 440), (510, 502, 461, 460), (530, 529, 419, 443), (469, 466, 429, 427), (529, 533, 418, 419), (509, 510, 460, 462), (474, 473, 452, 451), (493, 498, 459, 435), (533, 526, 420, 418), (545, 540, 422, 446), (519, 516, 417, 439), (484, 476, 456, 432), (465, 474, 451, 453), (534, 530, 443, 442), (483, 487, 430, 431), (473, 470, 428, 452), (525, 534, 442, 444), (523, 520, 463, 441), (487, 484, 432, 430), (111, 47, 471, 472), (472, 471, 470, 473), (113, 112, 475, 464), (464, 475, 474, 465), (112, 111, 472, 475), (475, 472, 473, 474), (48, 49, 467, 468), (468, 467, 466, 469), (47, 48, 468, 471), (471, 468, 469, 470), (49, 113, 464, 467), (467, 464, 465, 466), (52, 53, 485, 486), (486, 485, 484, 487), (51, 52, 486, 482), (482, 486, 487, 483), (53, 117, 477, 485), (485, 477, 476, 484), (115, 51, 482, 480), (480, 482, 483, 481), (116, 115, 480, 479), (479, 480, 481, 478), (117, 116, 479, 477), (477, 479, 478, 476), (57, 121, 499, 492), (492, 499, 498, 493), (121, 120, 497, 499), (499, 497, 496, 498), (55, 56, 488, 491), (491, 488, 489, 490), (56, 57, 492, 488), (488, 492, 493, 489), (119, 55, 491, 495), (495, 491, 490, 494), (120, 119, 495, 497), (497, 495, 494, 496), (125, 124, 511, 508), (508, 511, 510, 509), (124, 123, 503, 511), (511, 503, 502, 510), (61, 125, 508, 506), (506, 508, 509, 507), (60, 61, 506, 504), (504, 506, 507, 505), (59, 60, 504, 500), (500, 504, 505, 501), (123, 59, 500, 503), (503, 500, 501, 502), (97, 127, 521, 522), (522, 521, 520, 523), (63, 32, 517, 518), (518, 517, 516, 519), (96, 97, 522, 512), (512, 522, 523, 513), (127, 63, 518, 521), (521, 518, 519, 520), (32, 33, 515, 517), (517, 515, 514, 516), (33, 96, 512, 515), (515, 512, 513, 514), (101, 100, 535, 524), (524, 535, 534, 525), (100, 99, 531, 535), (535, 531, 530, 534), (36, 37, 527, 532), (532, 527, 526, 533), (35, 36, 532, 528), (528, 532, 533, 529), (99, 35, 528, 531), (531, 528, 529, 530), (37, 101, 524, 527), (527, 524, 525, 526), (103, 39, 541, 544), (544, 541, 540, 545), (39, 40, 542, 541), (541, 542, 543, 540), (40, 41, 538, 542), (542, 538, 539, 543), (41, 105, 536, 538), (538, 536, 537, 539), (104, 103, 544, 547), (547, 544, 545, 546), (105, 104, 547, 536), (536, 547, 546, 537), (45, 109, 559, 554), (554, 559, 558, 555), (109, 108, 557, 559), (559, 557, 556, 558), (108, 107, 553, 557), (557, 553, 552, 556), (44, 45, 554, 548), (548, 554, 555, 549), (43, 44, 548, 551), (551, 548, 549, 550), (107, 43, 551, 553), (553, 551, 550, 552), (583, 561, 585, 607), (566, 565, 589, 590), (565, 567, 591, 589), (569, 568, 592, 593), (568, 570, 594, 592), (572, 571, 595, 596), (571, 573, 597, 595), (575, 574, 598, 599), (574, 576, 600, 598), (578, 577, 601, 602), (577, 579, 603, 601), (561, 560, 584, 585), (581, 580, 604, 605), (580, 582, 606, 604), (563, 562, 586, 587), (562, 564, 588, 586), (583, 607, 645, 646), (417, 416, 560, 561), (457, 458, 602, 601), (447, 591, 652, 617), (436, 438, 582, 580), (576, 432, 630, 660), (419, 418, 562, 563), (459, 457, 601, 603), (439, 417, 561, 583), (418, 420, 564, 562), (460, 461, 605, 604), (440, 441, 585, 584), (605, 461, 637, 665), (422, 421, 565, 566), (462, 460, 604, 606), (442, 443, 587, 586), (564, 420, 611, 648), (421, 423, 567, 565), (441, 463, 607, 585), (444, 442, 586, 588), (425, 424, 568, 569), (445, 446, 590, 589), (437, 581, 664, 636), (424, 426, 570, 568), (439, 583, 646, 609), (447, 445, 589, 591), (443, 419, 643, 644), (428, 427, 571, 572), (563, 587, 671, 670), (448, 449, 593, 592), (427, 429, 573, 571), (428, 572, 656, 624), (641, 642, 669, 668), (619, 618, 653, 654), (638, 639, 667, 666), (616, 617, 652, 651), (637, 636, 664, 665), (629, 634, 635, 628), (622, 623, 640, 655), (644, 643, 670, 671), (614, 624, 656, 615), (625, 626, 658, 657), (627, 621, 620, 659), (630, 631, 661, 660), (608, 609, 646, 645), (633, 632, 662, 663), (611, 610, 647, 648), (613, 612, 649, 650), (566, 590, 650, 649), (446, 422, 612, 613), (422, 566, 649, 612), (440, 584, 667, 639), (596, 452, 614, 615), (560, 416, 638, 666), (591, 567, 651, 652), (423, 447, 617, 616), (607, 463, 608, 645), (569, 593, 654, 653), (449, 425, 618, 619), (444, 588, 647, 610), (434, 578, 662, 632), (431, 575, 620, 621), (425, 569, 653, 618), (594, 570, 655, 640), (426, 450, 623, 622), (590, 446, 613, 650), (593, 449, 619, 654), (572, 596, 615, 656), (452, 428, 624, 614), (599, 455, 627, 659), (597, 573, 657, 658), (429, 453, 626, 625), (456, 600, 661, 631), (575, 599, 659, 620), (455, 431, 621, 627), (462, 606, 669, 642), (579, 435, 629, 628), (582, 438, 641, 668), (600, 576, 660, 661), (432, 456, 631, 630), (578, 602, 663, 662), (458, 434, 632, 633), (570, 426, 622, 655), (459, 603, 635, 634), (603, 579, 628, 635), (435, 459, 634, 629), (602, 458, 633, 663), (581, 605, 665, 664), (461, 437, 636, 637), (584, 560, 666, 667), (416, 440, 639, 638), (419, 563, 670, 643), (450, 594, 640, 623), (587, 443, 644, 671), (606, 582, 668, 669), (438, 462, 642, 641), (685, 676, 692, 701), (185, 162, 674, 684), (161, 160, 672, 673), (165, 172, 678, 677), (160, 175, 681, 672), (172, 173, 679, 678), (162, 163, 675, 674), (184, 185, 684, 683), (174, 191, 687, 680), (175, 174, 680, 681), (164, 161, 673, 676), (186, 164, 676, 685), (173, 176, 682, 679), (163, 165, 677, 675), (187, 186, 685, 686), (191, 184, 683, 687), (688, 697, 713, 704), (676, 673, 689, 692), (686, 685, 701, 702), (675, 677, 693, 691), (684, 674, 690, 700), (678, 679, 695, 694), (687, 683, 699, 703), (681, 680, 696, 697), (682, 686, 702, 698), (679, 682, 698, 695), (672, 681, 697, 688), (677, 678, 694, 693), (673, 672, 688, 689), (680, 687, 703, 696), (683, 684, 700, 699), (674, 675, 691, 690), (705, 704, 713, 712, 719, 715, 716, 706, 707, 709, 710, 711, 714, 718, 717, 708), (693, 694, 710, 709), (689, 688, 704, 705), (696, 703, 719, 712), (699, 700, 716, 715), (690, 691, 707, 706), (701, 692, 708, 717), (692, 689, 705, 708), (702, 701, 717, 718), (691, 693, 709, 707), (700, 690, 706, 716), (694, 695, 711, 710), (703, 699, 715, 719), (697, 696, 712, 713), (698, 702, 718, 714), (695, 698, 714, 711)])
me_circle.polygons.foreach_set('use_smooth', [True] * 722)
me_circle.use_remesh_preserve_volume = False
me_circle.use_remesh_preserve_attributes = False
me_circle.use_mirror_vertex_groups = False
me_circle.update()
me_cube = bpy.data.meshes.new('Cube')
me_cube.from_pydata([(-0.2868, -0.2868, 1.0), (-0.2868, 0.2868, 1.0), (0.2868, 0.2868, 1.0), (0.2868, -0.2868, 1.0), (-0.2868, -0.2868, 1.275), (-0.2868, 0.2868, 1.275), (0.2868, 0.2868, 1.275), (0.2868, -0.2868, 1.275), (-0.252, -0.252, 1.275), (-0.252, 0.252, 1.275), (0.252, 0.252, 1.275), (0.252, -0.252, 1.275), (0.08161, -0.1861, 1.259), (0.1861, -0.08161, 1.259), (0.1861, 0.08161, 1.259), (0.08161, 0.1861, 1.259), (-0.08161, 0.1861, 1.259), (-0.1861, 0.08161, 1.259), (-0.1861, -0.08161, 1.259), (-0.08161, -0.1861, 1.259), (-0.1475, -0.252, 1.21), (-0.252, -0.1475, 1.21), (-0.252, -0.252, 1.275), (-0.1861, -0.08161, 1.144), (-0.08161, -0.1861, 1.144), (-0.08161, 0.1861, 1.144), (-0.1861, 0.08161, 1.144), (-0.252, 0.1475, 1.21), (-0.1475, 0.252, 1.21), (-0.252, 0.252, 1.275), (0.1861, 0.08161, 1.144), (0.08161, 0.1861, 1.144), (0.1475, 0.252, 1.21), (0.252, 0.1475, 1.21), (0.252, 0.252, 1.275), (0.08161, -0.1861, 1.144), (0.1861, -0.08161, 1.144), (0.252, -0.1475, 1.21), (0.1475, -0.252, 1.21), (0.252, -0.252, 1.275), (-0.1492, -0.06543, 1.259), (-0.1492, 0.06543, 1.259), (0.06543, 0.1492, 1.259), (-0.06543, 0.1492, 1.259), (0.06543, -0.1492, 1.259), (-0.06543, -0.1492, 1.259), (0.1492, -0.06543, 1.259), (0.1492, 0.06543, 1.259), (-0.1492, -0.06543, 1.201), (-0.1492, 0.06543, 1.201), (0.06543, 0.1492, 1.201), (-0.06543, 0.1492, 1.201), (0.06543, -0.1492, 1.201), (-0.06543, -0.1492, 1.201), (0.1492, -0.06543, 1.201), (0.1492, 0.06543, 1.201), (-0.562, -0.562, 1.0), (-0.562, 0.562, 1.0), (0.562, -0.562, 1.0), (0.562, 0.562, 1.0), (-0.6743, -0.5154, 1.0), (-0.5154, -0.6743, 1.0), (-0.5154, 0.6743, 1.0), (-0.6743, 0.5154, 1.0), (0.5154, -0.6743, 1.0), (0.6743, -0.5154, 1.0), (0.6743, 0.5154, 1.0), (0.5154, 0.6743, 1.0), (-0.8508, -0.4423, 0.8538), (-0.4423, -0.8508, 0.8538), (-0.4423, 0.8508, 0.8538), (-0.8508, 0.4423, 0.8538), (0.4423, -0.8508, 0.8538), (0.8508, -0.4423, 0.8538), (0.8508, 0.4423, 0.8538), (0.4423, 0.8508, 0.8538), (-0.1304, -1.0, -1.0), (-0.5574, -0.8231, -1.0), (-0.8231, -0.5574, -1.0), (-1.0, -0.1304, -1.0), (-1.0, 0.1304, -1.0), (-0.8231, 0.5574, -1.0), (-0.5574, 0.8231, -1.0), (-0.1304, 1.0, -1.0), (1.0, -0.1304, -1.0), (0.8231, -0.5574, -1.0), (0.5574, -0.8231, -1.0), (0.1304, -1.0, -1.0), (0.1304, 1.0, -1.0), (0.5574, 0.8231, -1.0), (0.8231, 0.5574, -1.0), (1.0, 0.1304, -1.0), (-1.0, -0.1304, 0.5596), (-0.8231, -0.5574, 0.5596), (-0.8888, -0.4266, 0.7788), (-0.5574, -0.8231, 0.5596), (-0.1304, -1.0, 0.5596), (-0.4266, -0.8888, 0.7788), (-0.1304, 1.0, 0.5596), (-0.5574, 0.8231, 0.5596), (-0.4266, 0.8888, 0.7788), (-0.8231, 0.5574, 0.5596), (-1.0, 0.1304, 0.5596), (-0.8888, 0.4266, 0.7788), (0.1304, -1.0, 0.5596), (0.5574, -0.8231, 0.5596), (0.4266, -0.8888, 0.7788), (0.8231, -0.5574, 0.5596), (1.0, -0.1304, 0.5596), (0.8888, -0.4266, 0.7788), (1.0, 0.1304, 0.5596), (0.8231, 0.5574, 0.5596), (0.8888, 0.4266, 0.7788), (0.5574, 0.8231, 0.5596), (0.1304, 1.0, 0.5596), (0.4266, 0.8888, 0.7788)], [], [(62, 63, 57), (64, 65, 58), (74, 75, 67, 66), (56, 61, 64, 58, 3, 0), (57, 63, 60, 56, 0, 1), (62, 67, 75, 70), (0, 3, 7, 4), (59, 67, 62, 57, 1, 2), (66, 67, 59), (7, 6, 10, 11), (2, 1, 5, 6), (3, 2, 6, 7), (1, 0, 4, 5), (30, 36, 37, 33), (5, 4, 8, 9), (4, 7, 11, 8), (6, 5, 9, 10), (23, 26, 27, 21), (36, 30, 14, 13), (13, 14, 47, 46), (9, 8, 22, 21, 27, 29), (10, 9, 29, 28, 32, 34), (11, 10, 34, 33, 37, 39), (8, 11, 39, 38, 20, 22), (25, 31, 32, 28), (20, 21, 22), (27, 28, 29), (32, 33, 34), (37, 38, 39), (20, 24, 23, 21), (25, 28, 27, 26), (30, 33, 32, 31), (35, 38, 37, 36), (35, 24, 20, 38), (30, 31, 15, 14), (31, 25, 16, 15), (35, 36, 13, 12), (26, 23, 18, 17), (25, 26, 17, 16), (24, 35, 12, 19), (23, 24, 19, 18), (46, 47, 55, 54), (16, 17, 41, 43), (15, 16, 43, 42), (14, 15, 42, 47), (18, 19, 45, 40), (12, 13, 46, 44), (19, 12, 44, 45), (17, 18, 40, 41), (55, 50, 51, 49, 48, 53, 52, 54), (44, 46, 54, 52), (45, 44, 52, 53), (41, 40, 48, 49), (47, 42, 50, 55), (40, 45, 53, 48), (43, 41, 49, 51), (42, 43, 51, 50), (64, 61, 69, 72), (72, 73, 65, 64), (66, 65, 73, 74), (79, 92, 102, 80), (83, 98, 114, 88), (58, 65, 66, 59, 2, 3), (87, 104, 96, 76), (99, 82, 81, 101), (105, 86, 85, 107), (91, 110, 108, 84), (103, 102, 92, 94, 68, 71), (68, 69, 61, 60), (77, 95, 93, 78), (70, 71, 63, 62), (111, 90, 89, 113), (60, 61, 56), (97, 96, 104, 106, 72, 69), (106, 105, 107, 109, 73, 72), (109, 108, 110, 112, 74, 73), (94, 93, 95, 97, 69, 68), (115, 114, 98, 100, 70, 75), (100, 99, 101, 103, 71, 70), (112, 111, 113, 115, 75, 74), (60, 63, 71, 68), (92, 93, 94), (95, 96, 97), (98, 99, 100), (101, 102, 103), (104, 105, 106), (107, 108, 109), (110, 111, 112), (113, 114, 115), (78, 93, 92, 79), (101, 81, 80, 102), (76, 96, 95, 77), (86, 105, 104, 87), (82, 99, 98, 83), (113, 89, 88, 114), (84, 108, 107, 85), (90, 111, 110, 91), (80, 81, 82, 83, 88, 89, 90, 91, 84, 85, 86, 87, 76, 77, 78, 79)])
me_cube.polygons.foreach_set('use_smooth', [True] * 98)
me_cube.use_remesh_preserve_volume = False
me_cube.use_remesh_preserve_attributes = False
me_cube.use_mirror_vertex_groups = False
me_cube.update()

# ---- objects
ob_circle = bpy.data.objects.new('Circle', me_circle)
ob_plat = bpy.data.objects.new('plat', me_cube)

# ---- transforms, parenting, visibility, modifiers, constraints
ob_circle.location = (0.0, 0.0, 2.208)
ob_circle.scale = (1.616, 1.616, 1.616)
ob_circle.lineart.crease_threshold = 0.0
_m = ob_circle.modifiers.new('Auto Smooth', 'NODES')
_m.node_group = ng_auto_smooth
_gi = [s.identifier for s in ng_auto_smooth.interface.items_tree if s.item_type == 'SOCKET' and s.in_out == 'INPUT']
_m[_gi[1]] = 0.5236  # Angle
ob_plat.location = (0.0, 0.0, 0.0)
ob_plat.scale = (3.053, 3.053, 0.5622)
ob_plat.lineart.crease_threshold = 0.0
_m = ob_plat.modifiers.new('Auto Smooth', 'NODES')
_m.node_group = ng_auto_smooth
_gi = [s.identifier for s in ng_auto_smooth.interface.items_tree if s.item_type == 'SOCKET' and s.in_out == 'INPUT']
_m[_gi[1]] = 0.1361  # Angle

# ---- collection membership
col_collection_1.objects.link(ob_circle)
col_collection_1.objects.link(ob_plat)

# ---- scene / render settings (as saved in the file)
scene.frame_start = 1; scene.frame_end = 250; scene.frame_set(1)
scene.render.engine = 'CYCLES'
scene.render.image_settings.color_depth = '16'
scene.render.dither_intensity = 0.0
scene.render.use_border = True
scene.render.use_crop_to_border = True
scene.render.use_persistent_data = True
scene.cycles.use_denoising = False
scene.cycles.samples = 128
scene.cycles.sampling_pattern = 'TABULATED_SOBOL'
scene.cycles.use_adaptive_sampling = False
scene.cycles.use_light_tree = False
scene.cycles.blur_glossy = 0.0
scene.cycles.max_bounces = 128
scene.cycles.diffuse_bounces = 128
scene.cycles.glossy_bounces = 128
scene.cycles.transmission_bounces = 128
scene.cycles.volume_bounces = 128
scene.cycles.transparent_max_bounces = 128
scene.cycles.sample_clamp_indirect = 0.0
scene.cycles.debug_bvh_type = 'STATIC_BVH'
scene.view_settings.view_transform = 'Filmic Log'
bpy.context.view_layer.update()

# ---- added for rendering (the .blend has no active camera and no usable light): camera, sun
cam_auto = bpy.data.cameras.new('AutoCamera')
cam_auto.lens = 50.0
cam_auto.sensor_width = 36.0
cam_auto.clip_end = 1000.0
ob_auto_camera = bpy.data.objects.new('AutoCamera', cam_auto)
scene.collection.objects.link(ob_auto_camera)
ob_auto_camera.location = (11.1922, -13.4306, 10.1971)
ob_auto_camera.rotation_euler = (1.09748, -7.21219e-08, 0.694738)
scene.camera = ob_auto_camera
light_auto_sun = bpy.data.lights.new('AutoSun', 'SUN')
light_auto_sun.energy = 3.0
light_auto_sun.angle = 0.0523599
ob_auto_sun = bpy.data.objects.new('AutoSun', light_auto_sun)
scene.collection.objects.link(ob_auto_sun)
ob_auto_sun.rotation_euler = (0.872665, 0.174533, 0.523599)
bpy.context.view_layer.update()
